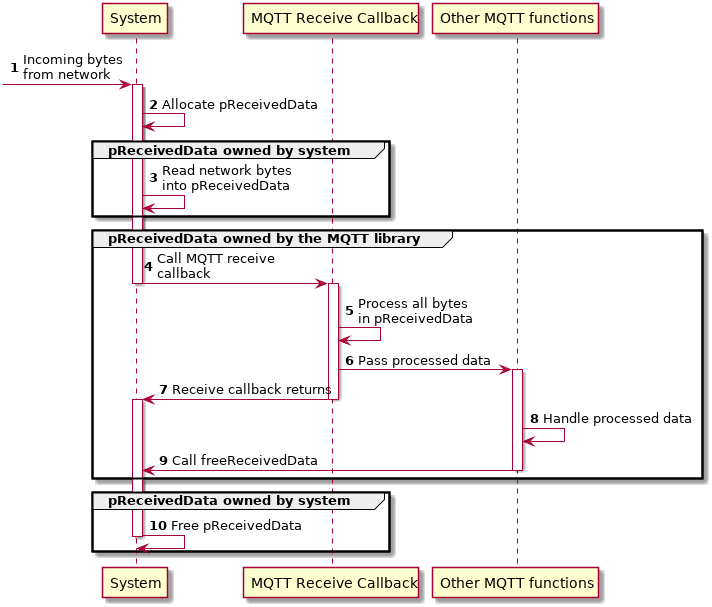

The diagram above was rendered by PlantUML. Its source (embedded in the PNG):
@startuml
skinparam classFontSize 8
skinparam classFontName Helvetica
autonumber

participant "System" as system
participant "MQTT Receive Callback" as mqtt_receive
participant "Other MQTT functions" as mqtt_other

-> system: Incoming bytes\nfrom network
activate system
system -> system: Allocate pReceivedData
group pReceivedData owned by system
system -> system: Read network bytes\ninto pReceivedData
end

group pReceivedData owned by the MQTT library
system -> mqtt_receive: Call MQTT receive\ncallback
deactivate system

activate mqtt_receive
mqtt_receive -> mqtt_receive: Process all bytes\nin pReceivedData
mqtt_receive -> mqtt_other: Pass processed data
activate mqtt_other
mqtt_receive -> system: Receive callback returns
deactivate mqtt_receive
activate system

mqtt_other -> mqtt_other: Handle processed data
mqtt_other -> system: Call freeReceivedData
deactivate mqtt_other
end

group pReceivedData owned by system
system -> system: Free pReceivedData
deactivate system
end
@enduml